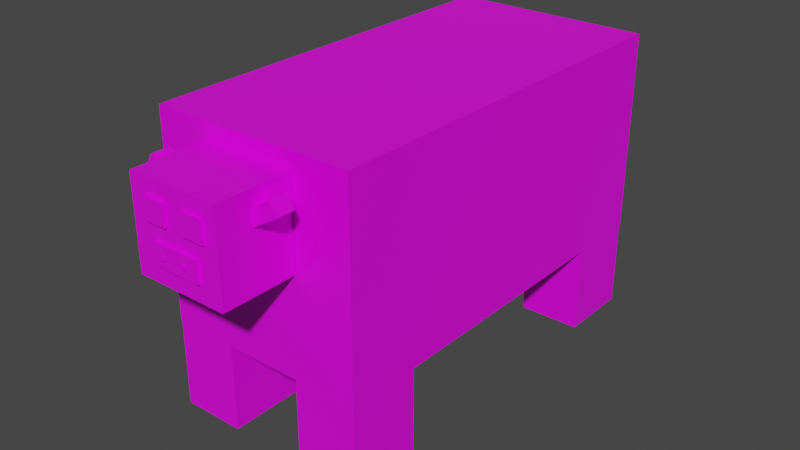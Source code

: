# Source: Cow.blend  (saved by Blender 2.93.20; exported with 4.5.12 LTS)
import bpy
from mathutils import Matrix  # noqa: F401  (used for matrix-valued properties, if any)

bpy.ops.wm.read_factory_settings(use_empty=True)
scene = bpy.context.scene
scene.name = 'Scene'

# ---- collections
col_collection = bpy.data.collections.new('Collection'); scene.collection.children.link(col_collection)

# ---- images (referenced by path relative to the original .blend; pixels are not part of the script)
import os
ASSET_DIR = os.environ.get("B2B_ASSET_DIR", "")  # directory of the original .blend (textures are referenced by path, not embedded)
HERE = os.path.dirname(os.path.abspath(__file__))  # packed textures are extracted next to this script under _unpacked/

def load_image(name, relpath, width, height, colorspace="sRGB"):
    """Load a texture the original file referenced (path relative to the .blend, or extracted next to this script)."""
    p = next((c for c in (os.path.join(HERE, relpath), os.path.join(ASSET_DIR, relpath)) if relpath and os.path.exists(c)), "")
    if p:
        img = bpy.data.images.load(p, check_existing=True)
        img.name = name
    else:  # same state as the original file: an image datablock whose file is absent (Cycles renders it pink)
        img = bpy.data.images.new(name, width, height)
        img.source = "FILE"
        img.filepath = "//" + (relpath or name)
    img.colorspace_settings.name = colorspace
    return img
img_cowtexture = load_image('CowTexture', 'CowTexture.png', 1024, 1024, 'sRGB')

# ---- materials (node trees are filled in below, after node groups)
mat_cowmaterial = bpy.data.materials.new('CowMaterial')
mat_cowmaterial.alpha_threshold = 0.0
mat_cowmaterial.use_transparent_shadow = False
mat_cowmaterial.line_color = (0.0, 0.0, 0.0, 1.0)

# ---- material node trees
mat_cowmaterial.use_nodes = True; mat_cowmaterial.node_tree.nodes.clear()
_N = mat_cowmaterial.node_tree.nodes; _L = mat_cowmaterial.node_tree.links
n0 = _N.new('ShaderNodeOutputMaterial'); n0.name = 'Material Output'; n0.location = (300, 300)
n1 = _N.new('ShaderNodeBsdfPrincipled'); n1.name = 'Principled BSDF'; n1.location = (10, 300)
n1.distribution = 'GGX'
n1.subsurface_method = 'BURLEY'
n1.inputs[2].default_value = 0.4
n1.inputs[3].default_value = 1.45
n1.inputs[27].default_value = (0.0, 0.0, 0.0, 1.0)
n1.inputs[28].default_value = 1.0
n2 = _N.new('ShaderNodeTexImage'); n2.name = 'Image Texture'; n2.location = (-280, 280)
n2.image = img_cowtexture
_L.new(n1.outputs[0], n0.inputs[0])
_L.new(n2.outputs[0], n1.inputs[0])
n0.is_active_output = True

# ---- world
world_world = bpy.data.worlds.new('World'); scene.world = world_world
world_world.use_nodes = True; world_world.node_tree.nodes.clear()
_N = world_world.node_tree.nodes; _L = world_world.node_tree.links
n0 = _N.new('ShaderNodeOutputWorld'); n0.name = 'World Output'; n0.location = (300, 300)
n1 = _N.new('ShaderNodeBackground'); n1.name = 'Background'; n1.location = (10, 300)
n1.inputs[0].default_value = (0.05088, 0.05088, 0.05088, 1.0)
_L.new(n1.outputs[0], n0.inputs[0])
n0.is_active_output = True
world_world.color = (0.05088, 0.05088, 0.05088)
world_world.use_sun_shadow = False
world_world.sun_shadow_jitter_overblur = 0.0

# ---- meshes
me_cube = bpy.data.meshes.new('Cube')
me_cube.from_pydata([(0.3356, -0.6632, 0.343), (0.3356, -0.6632, -0.343), (-0.3504, -0.6632, 0.343), (-0.3504, -0.6632, -0.343), (0.3356, 0.7182, 0.343), (0.3356, 0.7182, -0.343), (-0.3504, 0.7182, 0.343), (-0.3504, 0.7182, -0.343), (-0.3496, -0.4115, -0.6379), (-0.3496, -0.4115, -0.343), (-0.1375, -0.4115, -0.6379), (-0.1375, -0.4115, -0.343), (-0.3496, -0.6616, -0.6379), (-0.3496, -0.6616, -0.343), (-0.1375, -0.6616, -0.6379), (-0.1375, -0.6616, -0.343), (0.122, -0.4115, -0.6379), (0.122, -0.4115, -0.343), (0.3341, -0.4115, -0.6379), (0.3341, -0.4115, -0.343), (0.122, -0.6616, -0.6379), (0.122, -0.6616, -0.343), (0.3341, -0.6616, -0.6379), (0.3341, -0.6616, -0.343), (0.122, 0.7152, -0.6379), (0.122, 0.7152, -0.343), (0.3341, 0.7152, -0.6379), (0.3341, 0.7152, -0.343), (0.122, 0.4651, -0.6379), (0.122, 0.4651, -0.343), (0.3341, 0.4651, -0.6379), (0.3341, 0.4651, -0.343), (-0.3496, 0.7174, -0.6379), (-0.3496, 0.7174, -0.343), (-0.1375, 0.7174, -0.6379), (-0.1375, 0.7174, -0.343), (-0.3496, 0.4672, -0.6379), (-0.3496, 0.4672, -0.343), (-0.1375, 0.4672, -0.6379), (-0.1375, 0.4672, -0.343), (-0.1639, -0.6647, -0.0049), (-0.1639, -0.6647, 0.29), (0.1452, -0.6647, -0.0049), (0.1452, -0.6647, 0.29), (-0.1639, -0.9148, -0.0049), (-0.1639, -0.9148, 0.29), (0.1452, -0.9148, -0.0049), (0.1452, -0.9148, 0.29), (-0.1089, -0.8659, 0.1713), (-0.1089, -0.8659, 0.2404), (-0.03641, -0.8659, 0.1713), (-0.03641, -0.8659, 0.2404), (-0.1089, -0.9246, 0.1713), (-0.1089, -0.9246, 0.2404), (-0.03641, -0.9246, 0.1713), (-0.03641, -0.9246, 0.2404), (0.02826, -0.8659, 0.1713), (0.02826, -0.8659, 0.2404), (0.1007, -0.8659, 0.1713), (0.1007, -0.8659, 0.2404), (0.02826, -0.9246, 0.1713), (0.02826, -0.9246, 0.2404), (0.1007, -0.9246, 0.1713), (0.1007, -0.9246, 0.2404), (-0.08515, -0.8659, 0.0526), (-0.08515, -0.8659, 0.1218), (0.07281, -0.8659, 0.0526), (0.07281, -0.8659, 0.1218), (-0.08515, -0.9246, 0.0526), (-0.08515, -0.9246, 0.1218), (0.07281, -0.9246, 0.0526), (0.07281, -0.9246, 0.1218), (-0.05322, -0.9205, 0.08212), (-0.05322, -0.9205, 0.09456), (-0.04018, -0.9205, 0.08212), (-0.04018, -0.9205, 0.09456), (-0.05322, -0.9311, 0.08212), (-0.05322, -0.9311, 0.09456), (-0.04018, -0.9311, 0.08212), (-0.04018, -0.9311, 0.09456), (0.02157, -0.9205, 0.08212), (0.02157, -0.9205, 0.09456), (0.03461, -0.9205, 0.08212), (0.03461, -0.9205, 0.09456), (0.02157, -0.9311, 0.08212), (0.02157, -0.9311, 0.09456), (0.03461, -0.9311, 0.08212), (0.03461, -0.9311, 0.09456), (-0.02855, 0.8074, -0.06655), (-0.02855, 0.7098, 0.2118), (0.02673, 0.8074, -0.06655), (0.02673, 0.7098, 0.2118), (-0.02855, 0.7702, -0.0796), (-0.02855, 0.6726, 0.1987), (0.02673, 0.7702, -0.0796), (0.02673, 0.6726, 0.1987), (-0.2255, -0.7384, 0.2769), (-0.09293, -0.7384, 0.1988), (-0.2495, -0.7384, 0.2361), (-0.1169, -0.7384, 0.158), (-0.2255, -0.7999, 0.2769), (-0.09293, -0.7999, 0.1988), (-0.2495, -0.7999, 0.2361), (-0.1169, -0.7999, 0.158), (0.07419, -0.7384, 0.1982), (0.2062, -0.7384, 0.2773), (0.09849, -0.7384, 0.1576), (0.2305, -0.7384, 0.2367), (0.07419, -0.7999, 0.1982), (0.2062, -0.7999, 0.2773), (0.09849, -0.7999, 0.1576), (0.2305, -0.7999, 0.2367), (-0.1088, 0.4208, -0.456), (-0.1088, 0.4208, -0.2663), (0.09006, 0.4208, -0.456), (0.09006, 0.4208, -0.2663), (-0.1088, 0.2599, -0.456), (-0.1088, 0.2599, -0.2663), (0.09006, 0.2599, -0.456), (0.09006, 0.2599, -0.2663), (-0.07215, 0.3483, -0.4668), (-0.07215, 0.3483, -0.448), (-0.05254, 0.3483, -0.4668), (-0.05254, 0.3483, -0.448), (-0.07215, 0.3324, -0.4668), (-0.07215, 0.3324, -0.448), (-0.05254, 0.3324, -0.4668), (-0.05254, 0.3324, -0.448), (-0.07215, 0.3023, -0.4668), (-0.07215, 0.3023, -0.448), (-0.05254, 0.3023, -0.4668), (-0.05254, 0.3023, -0.448), (-0.07215, 0.2865, -0.4668), (-0.07215, 0.2865, -0.448), (-0.05254, 0.2865, -0.4668), (-0.05254, 0.2865, -0.448), (-0.07215, 0.3924, -0.4668), (-0.07215, 0.3924, -0.448), (-0.05254, 0.3924, -0.4668), (-0.05254, 0.3924, -0.448), (-0.07215, 0.3766, -0.4668), (-0.07215, 0.3766, -0.448), (-0.05254, 0.3766, -0.4668), (-0.05254, 0.3766, -0.448), (0.03737, 0.3483, -0.4668), (0.03737, 0.3483, -0.448), (0.05699, 0.3483, -0.4668), (0.05699, 0.3483, -0.448), (0.03737, 0.3324, -0.4668), (0.03737, 0.3324, -0.448), (0.05699, 0.3324, -0.4668), (0.05699, 0.3324, -0.448), (0.03737, 0.3023, -0.4668), (0.03737, 0.3023, -0.448), (0.05699, 0.3023, -0.4668), (0.05699, 0.3023, -0.448), (0.03737, 0.2865, -0.4668), (0.03737, 0.2865, -0.448), (0.05699, 0.2865, -0.4668), (0.05699, 0.2865, -0.448), (0.03737, 0.3924, -0.4668), (0.03737, 0.3924, -0.448), (0.05699, 0.3924, -0.4668), (0.05699, 0.3924, -0.448), (0.03737, 0.3766, -0.4668), (0.03737, 0.3766, -0.448), (0.05699, 0.3766, -0.4668), (0.05699, 0.3766, -0.448)], [], [(0, 4, 6, 2), (3, 2, 6, 7), (7, 6, 4, 5), (5, 1, 3, 7), (1, 0, 2, 3), (5, 4, 0, 1), (8, 9, 11, 10), (10, 11, 15, 14), (14, 15, 13, 12), (12, 13, 9, 8), (10, 14, 12, 8), (15, 11, 9, 13), (16, 17, 19, 18), (18, 19, 23, 22), (22, 23, 21, 20), (20, 21, 17, 16), (18, 22, 20, 16), (23, 19, 17, 21), (24, 25, 27, 26), (26, 27, 31, 30), (30, 31, 29, 28), (28, 29, 25, 24), (26, 30, 28, 24), (31, 27, 25, 29), (32, 33, 35, 34), (34, 35, 39, 38), (38, 39, 37, 36), (36, 37, 33, 32), (34, 38, 36, 32), (39, 35, 33, 37), (40, 41, 43, 42), (42, 43, 47, 46), (46, 47, 45, 44), (44, 45, 41, 40), (42, 46, 44, 40), (47, 43, 41, 45), (48, 49, 51, 50), (50, 51, 55, 54), (54, 55, 53, 52), (52, 53, 49, 48), (50, 54, 52, 48), (55, 51, 49, 53), (56, 57, 59, 58), (58, 59, 63, 62), (62, 63, 61, 60), (60, 61, 57, 56), (58, 62, 60, 56), (63, 59, 57, 61), (64, 65, 67, 66), (66, 67, 71, 70), (70, 71, 69, 68), (68, 69, 65, 64), (66, 70, 68, 64), (71, 67, 65, 69), (72, 73, 75, 74), (74, 75, 79, 78), (78, 79, 77, 76), (76, 77, 73, 72), (74, 78, 76, 72), (79, 75, 73, 77), (80, 81, 83, 82), (82, 83, 87, 86), (86, 87, 85, 84), (84, 85, 81, 80), (82, 86, 84, 80), (87, 83, 81, 85), (88, 89, 91, 90), (90, 91, 95, 94), (94, 95, 93, 92), (92, 93, 89, 88), (90, 94, 92, 88), (95, 91, 89, 93), (96, 97, 99, 98), (98, 99, 103, 102), (102, 103, 101, 100), (100, 101, 97, 96), (98, 102, 100, 96), (103, 99, 97, 101), (104, 105, 107, 106), (106, 107, 111, 110), (110, 111, 109, 108), (108, 109, 105, 104), (106, 110, 108, 104), (111, 107, 105, 109), (112, 113, 115, 114), (114, 115, 119, 118), (118, 119, 117, 116), (116, 117, 113, 112), (114, 118, 116, 112), (119, 115, 113, 117), (120, 121, 123, 122), (122, 123, 127, 126), (126, 127, 125, 124), (124, 125, 121, 120), (122, 126, 124, 120), (127, 123, 121, 125), (128, 129, 131, 130), (130, 131, 135, 134), (134, 135, 133, 132), (132, 133, 129, 128), (130, 134, 132, 128), (135, 131, 129, 133), (136, 137, 139, 138), (138, 139, 143, 142), (142, 143, 141, 140), (140, 141, 137, 136), (138, 142, 140, 136), (143, 139, 137, 141), (144, 145, 147, 146), (146, 147, 151, 150), (150, 151, 149, 148), (148, 149, 145, 144), (146, 150, 148, 144), (151, 147, 145, 149), (152, 153, 155, 154), (154, 155, 159, 158), (158, 159, 157, 156), (156, 157, 153, 152), (154, 158, 156, 152), (159, 155, 153, 157), (160, 161, 163, 162), (162, 163, 167, 166), (166, 167, 165, 164), (164, 165, 161, 160), (162, 166, 164, 160), (167, 163, 161, 165)])
_uv = me_cube.uv_layers.new(name='UVMap')
_uv.uv.foreach_set('vector', [0.7443, 0.0, 0.7443, 0.4995, 0.4962, 0.4996, 0.4962, 1.252e-06, 0.2481, 0.4996, 0.0, 0.4996, 0.0, 0.0, 0.2481, 0.0, 0.2481, 0.7477, 0.0, 0.7477, 0.0, 0.4996, 0.2481, 0.4996, 0.9923, 1.192e-06, 0.9923, 0.4996, 0.7443, 0.4995, 0.7443, 0.0, 0.7442, 0.7476, 0.4962, 0.7476, 0.4962, 0.4996, 0.7442, 0.4996, 0.4962, 0.4996, 0.2481, 0.4996, 0.2481, 0.0, 0.4962, 0.0, 0.4152, 0.8299, 0.4152, 0.9365, 0.3385, 0.9365, 0.3385, 0.8299, 0.8347, 0.4996, 0.8347, 0.6062, 0.7442, 0.6062, 0.7442, 0.4996, 0.9114, 0.7129, 0.9114, 0.8195, 0.8347, 0.8195, 0.8347, 0.7129, 0.8347, 0.7129, 0.8347, 0.8196, 0.7442, 0.8196, 0.7442, 0.7129, 0.9114, 0.7871, 0.9114, 0.6967, 0.9881, 0.6967, 0.9881, 0.7871, 0.9881, 0.6062, 0.9881, 0.6967, 0.9114, 0.6967, 0.9114, 0.6062, 0.3248, 0.8299, 0.3248, 0.9365, 0.2481, 0.9365, 0.2481, 0.8299, 0.1809, 0.7477, 0.1809, 0.8544, 0.09046, 0.8544, 0.09046, 0.7477, 0.9114, 0.8195, 0.9114, 0.9262, 0.8347, 0.9262, 0.8347, 0.8195, 0.429, 0.7232, 0.429, 0.8299, 0.3385, 0.8299, 0.3385, 0.7232, 0.2439, 0.8544, 0.2439, 0.9448, 0.1672, 0.9448, 0.1672, 0.8544, 0.9881, 0.7871, 0.9881, 0.8776, 0.9114, 0.8776, 0.9114, 0.7871, 0.5729, 0.8543, 0.5729, 0.961, 0.4962, 0.961, 0.4962, 0.8543, 0.09046, 0.7477, 0.09046, 0.8544, 0.0, 0.8544, 0.0, 0.7477, 0.9114, 0.6062, 0.9114, 0.7129, 0.8347, 0.7129, 0.8347, 0.6062, 0.9252, 0.4996, 0.9252, 0.6062, 0.8347, 0.6062, 0.8347, 0.4996, 0.6496, 0.9448, 0.6496, 0.8543, 0.7263, 0.8543, 0.7263, 0.9448, 0.1672, 0.8544, 0.1672, 0.9448, 0.09046, 0.9448, 0.09046, 0.8544, 0.8209, 0.8196, 0.8209, 0.9262, 0.7442, 0.9262, 0.7442, 0.8196, 0.6771, 0.7476, 0.6771, 0.8543, 0.5866, 0.8543, 0.5866, 0.7476, 0.4919, 0.8299, 0.4919, 0.9365, 0.4152, 0.9365, 0.4152, 0.8299, 0.3385, 0.7232, 0.3385, 0.8299, 0.2481, 0.8299, 0.2481, 0.7232, 0.6496, 0.8543, 0.6496, 0.9448, 0.5729, 0.9448, 0.5729, 0.8543, 1.49e-08, 0.9448, 0.0, 0.8544, 0.07672, 0.8544, 0.07672, 0.9448, 0.3547, 0.6114, 0.2481, 0.6114, 0.2481, 0.4996, 0.3547, 0.4996, 0.8347, 0.6062, 0.8347, 0.7129, 0.7442, 0.7129, 0.7442, 0.6062, 0.4614, 0.6114, 0.3547, 0.6114, 0.3547, 0.4996, 0.4614, 0.4996, 0.5866, 0.7476, 0.5866, 0.8543, 0.4962, 0.8543, 0.4962, 0.7476, 0.429, 0.7232, 0.3385, 0.7232, 0.3385, 0.6114, 0.429, 0.6114, 0.2481, 0.6114, 0.3385, 0.6114, 0.3385, 0.7232, 0.2481, 0.7232, 0.4872, 0.8213, 0.4621, 0.8213, 0.4621, 0.7951, 0.4872, 0.7951, 0.2446, 0.8163, 0.2446, 0.8413, 0.2233, 0.8413, 0.2233, 0.8163, 0.479, 0.7095, 0.454, 0.7095, 0.454, 0.6833, 0.479, 0.6833, 0.4364, 0.9365, 0.4364, 0.9615, 0.4152, 0.9615, 0.4152, 0.9365, 0.6983, 0.8425, 0.6771, 0.8425, 0.6771, 0.8162, 0.6983, 0.8162, 0.6983, 0.8162, 0.7195, 0.8162, 0.7195, 0.8425, 0.6983, 0.8425, 0.454, 0.8213, 0.429, 0.8213, 0.429, 0.7951, 0.454, 0.7951, 0.3428, 0.9365, 0.3428, 0.9615, 0.3216, 0.9615, 0.3216, 0.9365, 0.454, 0.7095, 0.429, 0.7095, 0.429, 0.6833, 0.454, 0.6833, 0.3852, 0.9365, 0.3852, 0.9615, 0.364, 0.9615, 0.364, 0.9365, 0.2021, 0.8425, 0.1809, 0.8425, 0.1809, 0.8163, 0.2021, 0.8163, 0.2021, 0.8163, 0.2233, 0.8163, 0.2233, 0.8425, 0.2021, 0.8425, 0.8347, 0.9262, 0.8597, 0.9262, 0.8597, 0.9833, 0.8347, 0.9833, 0.9464, 0.5715, 0.9464, 0.5965, 0.9252, 0.5965, 0.9252, 0.5715, 0.8597, 0.9262, 0.8847, 0.9262, 0.8847, 0.9833, 0.8597, 0.9833, 0.364, 0.9365, 0.364, 0.9615, 0.3428, 0.9615, 0.3428, 0.9365, 0.7654, 0.9833, 0.7442, 0.9833, 0.7442, 0.9262, 0.7654, 0.9262, 0.8847, 0.9262, 0.9059, 0.9262, 0.9059, 0.9833, 0.8847, 0.9833, 0.495, 0.715, 0.4905, 0.715, 0.4905, 0.7103, 0.495, 0.7103, 0.4443, 0.7166, 0.4443, 0.7211, 0.4404, 0.7211, 0.4404, 0.7166, 0.495, 0.7103, 0.4905, 0.7103, 0.4905, 0.7055, 0.495, 0.7055, 0.4481, 0.7166, 0.4481, 0.7211, 0.4443, 0.7211, 0.4443, 0.7166, 0.429, 0.7166, 0.4328, 0.7166, 0.4328, 0.7213, 0.429, 0.7213, 0.479, 0.719, 0.4752, 0.719, 0.4752, 0.7142, 0.479, 0.7142, 0.4933, 0.682, 0.4888, 0.682, 0.4888, 0.6772, 0.4933, 0.6772, 0.4615, 0.7166, 0.4615, 0.7211, 0.4577, 0.7211, 0.4577, 0.7166, 0.4859, 0.611, 0.4814, 0.611, 0.4814, 0.6063, 0.4859, 0.6063, 0.4557, 0.7166, 0.4557, 0.7211, 0.4519, 0.7211, 0.4519, 0.7166, 0.4943, 0.7197, 0.4905, 0.7197, 0.4905, 0.715, 0.4943, 0.715, 0.479, 0.7142, 0.4752, 0.7142, 0.4752, 0.7095, 0.479, 0.7095, 1.0, 0.8776, 1.0, 0.9788, 0.98, 0.9788, 0.98, 0.8776, 0.4956, 0.4996, 0.4956, 0.6063, 0.4814, 0.6063, 0.4814, 0.4996, 0.4814, 0.4996, 0.4814, 0.6008, 0.4614, 0.6008, 0.4614, 0.4996, 0.73, 0.9262, 0.73, 0.8196, 0.7442, 0.8196, 0.7442, 0.9262, 0.8345, 0.8396, 0.8209, 0.8396, 0.8209, 0.8196, 0.8345, 0.8196, 0.325, 0.8299, 0.3385, 0.8299, 0.3385, 0.8499, 0.325, 0.8499, 0.7271, 0.9819, 0.7271, 0.9262, 0.7442, 0.9262, 0.7442, 0.9819, 0.8099, 0.9262, 0.8099, 0.9742, 0.7877, 0.9744, 0.7877, 0.9264, 0.2874, 0.9922, 0.2874, 0.9365, 0.3045, 0.9365, 0.3045, 0.9922, 0.7654, 0.9742, 0.7654, 0.9262, 0.7877, 0.9264, 0.7877, 0.9744, 0.4005, 0.9588, 0.4005, 0.9365, 0.4152, 0.9365, 0.4152, 0.9588, 0.479, 0.7055, 0.479, 0.6833, 0.4937, 0.6833, 0.4937, 0.7055, 0.3216, 0.9365, 0.3216, 0.9922, 0.3045, 0.9922, 0.3045, 0.9365, 0.8321, 0.9264, 0.8321, 0.9742, 0.8099, 0.974, 0.8099, 0.9262, 0.2703, 0.9922, 0.2703, 0.9365, 0.2874, 0.9365, 0.2874, 0.9922, 0.2703, 0.9365, 0.2703, 0.9843, 0.2481, 0.9845, 0.2481, 0.9367, 0.4364, 0.9588, 0.4364, 0.9365, 0.4511, 0.9365, 0.4511, 0.9588, 0.3999, 0.9365, 0.3999, 0.9588, 0.3852, 0.9588, 0.3852, 0.9365, 0.98, 0.9495, 0.9114, 0.9495, 0.9114, 0.8776, 0.98, 0.8776, 0.7353, 0.7476, 0.7353, 0.8162, 0.6771, 0.8162, 0.6771, 0.7476, 0.9938, 0.5715, 0.9252, 0.5715, 0.9252, 0.4996, 0.9938, 0.4996, 0.2391, 0.7477, 0.2391, 0.8163, 0.1809, 0.8163, 0.1809, 0.7477, 0.4872, 0.7951, 0.429, 0.7951, 0.429, 0.7232, 0.4872, 0.7232, 0.429, 0.6114, 0.4871, 0.6114, 0.4871, 0.6833, 0.429, 0.6833, 0.4749, 0.6079, 0.4681, 0.6079, 0.4681, 0.6008, 0.4749, 0.6008, 0.7442, 0.7612, 0.7442, 0.7679, 0.7385, 0.7679, 0.7385, 0.7612, 0.4956, 0.6772, 0.4888, 0.6772, 0.4888, 0.6701, 0.4956, 0.6701, 0.4929, 0.7435, 0.4929, 0.7503, 0.4872, 0.7503, 0.4872, 0.7435, 0.4749, 0.7166, 0.4691, 0.7166, 0.4691, 0.7095, 0.4749, 0.7095, 0.4749, 0.6008, 0.4806, 0.6008, 0.4806, 0.6079, 0.4749, 0.6079, 0.4956, 0.663, 0.4888, 0.663, 0.4888, 0.656, 0.4956, 0.656, 0.4929, 0.73, 0.4929, 0.7367, 0.4872, 0.7367, 0.4872, 0.73, 0.4956, 0.6701, 0.4888, 0.6701, 0.4888, 0.663, 0.4956, 0.663, 0.4929, 0.7571, 0.4929, 0.7638, 0.4872, 0.7638, 0.4872, 0.7571, 0.4691, 0.7166, 0.4634, 0.7166, 0.4634, 0.7095, 0.4691, 0.7095, 0.4462, 0.7166, 0.4404, 0.7166, 0.4404, 0.7095, 0.4462, 0.7095, 0.4681, 0.6079, 0.4614, 0.6079, 0.4614, 0.6008, 0.4681, 0.6008, 0.4929, 0.7232, 0.4929, 0.73, 0.4872, 0.73, 0.4872, 0.7232, 0.4956, 0.6205, 0.4888, 0.6205, 0.4888, 0.6134, 0.4956, 0.6134, 0.4929, 0.7367, 0.4929, 0.7435, 0.4872, 0.7435, 0.4872, 0.7367, 0.4905, 0.7126, 0.4847, 0.7126, 0.4847, 0.7055, 0.4905, 0.7055, 0.4519, 0.7166, 0.4462, 0.7166, 0.4462, 0.7095, 0.4519, 0.7095, 0.4956, 0.6489, 0.4888, 0.6489, 0.4888, 0.6418, 0.4956, 0.6418, 0.4929, 0.7503, 0.4929, 0.7571, 0.4872, 0.7571, 0.4872, 0.7503, 0.4956, 0.6276, 0.4888, 0.6276, 0.4888, 0.6205, 0.4956, 0.6205, 0.2481, 0.7545, 0.2481, 0.7612, 0.2423, 0.7612, 0.2423, 0.7545, 0.4577, 0.7166, 0.4519, 0.7166, 0.4519, 0.7095, 0.4577, 0.7095, 0.429, 0.7095, 0.4347, 0.7095, 0.4347, 0.7166, 0.429, 0.7166, 0.4956, 0.6418, 0.4888, 0.6418, 0.4888, 0.6347, 0.4956, 0.6347, 0.7442, 0.7544, 0.7442, 0.7612, 0.7385, 0.7612, 0.7385, 0.7544, 0.4956, 0.656, 0.4888, 0.656, 0.4888, 0.6489, 0.4956, 0.6489, 0.2481, 0.7477, 0.2481, 0.7545, 0.2423, 0.7545, 0.2423, 0.7477, 0.4634, 0.7166, 0.4577, 0.7166, 0.4577, 0.7095, 0.4634, 0.7095, 0.4347, 0.7095, 0.4404, 0.7095, 0.4404, 0.7166, 0.4347, 0.7166, 0.4956, 0.6347, 0.4888, 0.6347, 0.4888, 0.6276, 0.4956, 0.6276, 0.4847, 0.7126, 0.4847, 0.7194, 0.479, 0.7194, 0.479, 0.7126, 0.4956, 0.6134, 0.4888, 0.6134, 0.4888, 0.6063, 0.4956, 0.6063, 0.7442, 0.7476, 0.7442, 0.7544, 0.7385, 0.7544, 0.7385, 0.7476, 0.4905, 0.7197, 0.4847, 0.7197, 0.4847, 0.7126, 0.4905, 0.7126, 0.479, 0.7055, 0.4847, 0.7055, 0.4847, 0.7126, 0.479, 0.7126])
me_cube.materials.append(mat_cowmaterial)
me_cube.use_remesh_preserve_volume = False
me_cube.use_remesh_preserve_attributes = False
me_cube.use_mirror_vertex_groups = False
me_cube.use_paint_bone_selection = False
me_cube.use_paint_mask = True
me_cube.update()

# ---- objects
ob_cube = bpy.data.objects.new('Cube', me_cube)

# ---- transforms, parenting, visibility, modifiers, constraints
ob_cube.location = (0.0, 0.0, 0.0)
ob_cube.lock_rotations_4d = False
ob_cube.empty_display_type = 'ARROWS'
ob_cube.lineart.crease_threshold = 0.0

# ---- collection membership
col_collection.objects.link(ob_cube)

# ---- scene / render settings (as saved in the file)
scene.frame_start = 1; scene.frame_end = 250; scene.frame_set(1)
scene.render.engine = 'BLENDER_EEVEE_NEXT'
scene.cycles.use_denoising = False
scene.cycles.samples = 128
scene.cycles.sampling_pattern = 'TABULATED_SOBOL'
scene.cycles.use_adaptive_sampling = False
scene.cycles.use_light_tree = False
scene.view_settings.view_transform = 'Filmic'
bpy.context.view_layer.update()

# ---- added for rendering (the .blend has no active camera and no usable light): camera, sun
cam_auto = bpy.data.cameras.new('AutoCamera')
cam_auto.lens = 50.0
cam_auto.sensor_width = 36.0
cam_auto.clip_end = 1000.0
ob_auto_camera = bpy.data.objects.new('AutoCamera', cam_auto)
scene.collection.objects.link(ob_auto_camera)
ob_auto_camera.location = (1.94544, -2.40524, 1.4148)
ob_auto_camera.rotation_euler = (1.09748, -7.21219e-08, 0.694738)
scene.camera = ob_auto_camera
light_auto_sun = bpy.data.lights.new('AutoSun', 'SUN')
light_auto_sun.energy = 3.0
light_auto_sun.angle = 0.0523599
ob_auto_sun = bpy.data.objects.new('AutoSun', light_auto_sun)
scene.collection.objects.link(ob_auto_sun)
ob_auto_sun.rotation_euler = (0.872665, 0.174533, 0.523599)
bpy.context.view_layer.update()
